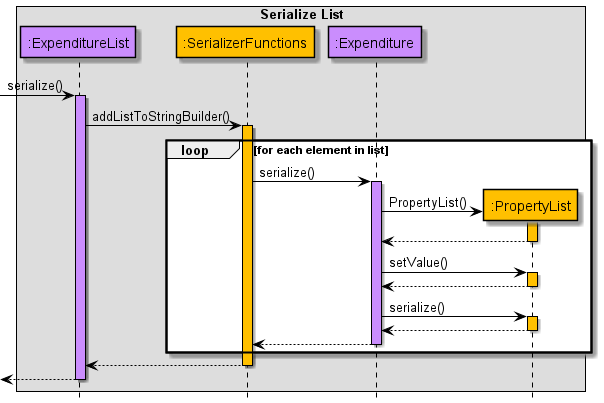

The diagram above was rendered by PlantUML. Its source (embedded in the PNG):
@startuml
!include Style.puml

skinparam sequence {
ArrowColor black
participantBorderColor black
LifelineBorderColor black
boxBorderColor black
}

box Serialize List
participant ":ExpenditureList" as ExpenditureList USERFINANCIAL_COLOUR
participant ":SerializerFunctions" as SerializerFunctions STORAGE_COLOUR
participant ":Expenditure" as Expenditure USERFINANCIAL_COLOUR
participant ":PropertyList" as PropertyList STORAGE_COLOUR
end box
hide footbox

[-> ExpenditureList : serialize()
activate ExpenditureList USERFINANCIAL_COLOUR
ExpenditureList -> SerializerFunctions : addListToStringBuilder()
activate SerializerFunctions STORAGE_COLOUR
loop for each element in list
    SerializerFunctions -> Expenditure : serialize()
    activate Expenditure USERFINANCIAL_COLOUR

    Expenditure -> PropertyList ** : PropertyList()
    activate PropertyList STORAGE_COLOUR
    deactivate PropertyList
    PropertyList --> Expenditure --
    Expenditure -> PropertyList : setValue()
    activate PropertyList STORAGE_COLOUR
    PropertyList --> Expenditure --
    Expenditure -> PropertyList : serialize()
    activate PropertyList STORAGE_COLOUR
    PropertyList --> Expenditure --

    Expenditure --> SerializerFunctions --
end
SerializerFunctions --> ExpenditureList --
[<-- ExpenditureList --

@enduml